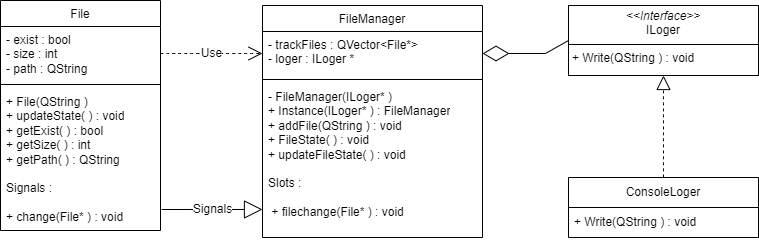

The diagram above was exported from draw.io. Its source (the exported page's mxGraphModel, read from the mxfile embedded in the PNG):
<mxGraphModel dx="538" dy="367" grid="0" gridSize="10" guides="1" tooltips="1" connect="1" arrows="1" fold="1" page="1" pageScale="1" pageWidth="291" pageHeight="413" math="0" shadow="0">
  <root>
    <mxCell id="0" />
    <mxCell id="1" parent="0" />
    <mxCell id="o8yyTexX7xWZqYdM86yt-18" value="ConsoleLoger" style="swimlane;fontStyle=0;childLayout=stackLayout;horizontal=1;startSize=30;horizontalStack=0;resizeParent=1;resizeParentMax=0;resizeLast=0;collapsible=1;marginBottom=0;whiteSpace=wrap;html=1;" parent="1" vertex="1">
      <mxGeometry x="633" y="284" width="190" height="60" as="geometry">
        <mxRectangle x="310" y="240" width="120" height="30" as="alternateBounds" />
      </mxGeometry>
    </mxCell>
    <mxCell id="o8yyTexX7xWZqYdM86yt-19" value="+ Write(QString ) : void" style="text;strokeColor=none;fillColor=none;align=left;verticalAlign=middle;spacingLeft=4;spacingRight=4;overflow=hidden;points=[[0,0.5],[1,0.5]];portConstraint=eastwest;rotatable=0;whiteSpace=wrap;html=1;" parent="o8yyTexX7xWZqYdM86yt-18" vertex="1">
      <mxGeometry y="30" width="190" height="30" as="geometry" />
    </mxCell>
    <mxCell id="o8yyTexX7xWZqYdM86yt-33" value="&lt;p style=&quot;margin:0px;margin-top:4px;text-align:center;&quot;&gt;&lt;i&gt;&amp;lt;&amp;lt;Interface&amp;gt;&amp;gt;&lt;/i&gt;&lt;br&gt;ILoger&lt;br&gt;&lt;/p&gt;&lt;hr size=&quot;1&quot; style=&quot;border-style:solid;&quot;&gt;&lt;p style=&quot;margin:0px;margin-left:4px;&quot;&gt;+ Write(QString ) : void&lt;br&gt;&lt;/p&gt;&lt;p style=&quot;margin:0px;margin-left:4px;&quot;&gt;&lt;br&gt;&lt;/p&gt;" style="verticalAlign=top;align=left;overflow=fill;html=1;whiteSpace=wrap;" parent="1" vertex="1">
      <mxGeometry x="633" y="112" width="190" height="70" as="geometry" />
    </mxCell>
    <mxCell id="o8yyTexX7xWZqYdM86yt-38" value="&lt;span style=&quot;font-weight: 400;&quot;&gt;FileManager&lt;/span&gt;" style="swimlane;fontStyle=1;align=center;verticalAlign=top;childLayout=stackLayout;horizontal=1;startSize=26;horizontalStack=0;resizeParent=1;resizeParentMax=0;resizeLast=0;collapsible=1;marginBottom=0;whiteSpace=wrap;html=1;" parent="1" vertex="1">
      <mxGeometry x="327" y="112" width="220" height="232" as="geometry" />
    </mxCell>
    <mxCell id="o8yyTexX7xWZqYdM86yt-39" value="- trackFiles : QVector&amp;lt;File*&amp;gt;&lt;div&gt;- loger : ILoger *&lt;/div&gt;" style="text;strokeColor=none;fillColor=none;align=left;verticalAlign=top;spacingLeft=4;spacingRight=4;overflow=hidden;rotatable=0;points=[[0,0.5],[1,0.5]];portConstraint=eastwest;whiteSpace=wrap;html=1;" parent="o8yyTexX7xWZqYdM86yt-38" vertex="1">
      <mxGeometry y="26" width="220" height="44" as="geometry" />
    </mxCell>
    <mxCell id="o8yyTexX7xWZqYdM86yt-40" value="" style="line;strokeWidth=1;fillColor=none;align=left;verticalAlign=middle;spacingTop=-1;spacingLeft=3;spacingRight=3;rotatable=0;labelPosition=right;points=[];portConstraint=eastwest;strokeColor=inherit;" parent="o8yyTexX7xWZqYdM86yt-38" vertex="1">
      <mxGeometry y="70" width="220" height="8" as="geometry" />
    </mxCell>
    <mxCell id="o8yyTexX7xWZqYdM86yt-41" value="&lt;div style=&quot;text-align: justify;&quot;&gt;&lt;span style=&quot;text-align: left;&quot;&gt;- FileManager(ILoger* )&lt;/span&gt;&lt;span style=&quot;background-color: initial;&quot;&gt;&lt;br&gt;&lt;/span&gt;&lt;/div&gt;&lt;div style=&quot;text-align: justify;&quot;&gt;&lt;span style=&quot;background-color: initial;&quot;&gt;+ Instance(ILoger* ) : FileManager&lt;/span&gt;&lt;/div&gt;&lt;div style=&quot;text-align: justify;&quot;&gt;+ addFile(QString ) : void&lt;/div&gt;&lt;div style=&quot;text-align: justify;&quot;&gt;+ FileState( ) : void&lt;/div&gt;&lt;div style=&quot;text-align: justify;&quot;&gt;+ updateFileState( ) : void&lt;/div&gt;&lt;div style=&quot;text-align: justify;&quot;&gt;&lt;br&gt;&lt;/div&gt;&lt;div style=&quot;text-align: justify;&quot;&gt;Slots :&lt;/div&gt;&lt;div style=&quot;text-align: justify;&quot;&gt;&lt;br&gt;&lt;/div&gt;&lt;div style=&quot;text-align: justify;&quot;&gt;&lt;span style=&quot;text-align: left;&quot;&gt;&amp;nbsp;+ filechange(File* ) : void&lt;/span&gt;&lt;br&gt;&lt;/div&gt;" style="text;strokeColor=none;fillColor=none;align=left;verticalAlign=top;spacingLeft=4;spacingRight=4;overflow=hidden;rotatable=0;points=[[0,0.5],[1,0.5]];portConstraint=eastwest;whiteSpace=wrap;html=1;" parent="o8yyTexX7xWZqYdM86yt-38" vertex="1">
      <mxGeometry y="78" width="220" height="154" as="geometry" />
    </mxCell>
    <mxCell id="o8yyTexX7xWZqYdM86yt-42" value="&lt;span style=&quot;font-weight: 400;&quot;&gt;File&lt;/span&gt;" style="swimlane;fontStyle=1;align=center;verticalAlign=top;childLayout=stackLayout;horizontal=1;startSize=26;horizontalStack=0;resizeParent=1;resizeParentMax=0;resizeLast=0;collapsible=1;marginBottom=0;whiteSpace=wrap;html=1;" parent="1" vertex="1">
      <mxGeometry x="65" y="107" width="160" height="230" as="geometry" />
    </mxCell>
    <mxCell id="o8yyTexX7xWZqYdM86yt-43" value="- exist : bool&lt;div&gt;- size : int&lt;br&gt;&lt;/div&gt;&lt;div&gt;- path : QString&lt;/div&gt;" style="text;strokeColor=none;fillColor=none;align=left;verticalAlign=top;spacingLeft=4;spacingRight=4;overflow=hidden;rotatable=0;points=[[0,0.5],[1,0.5]];portConstraint=eastwest;whiteSpace=wrap;html=1;" parent="o8yyTexX7xWZqYdM86yt-42" vertex="1">
      <mxGeometry y="26" width="160" height="54" as="geometry" />
    </mxCell>
    <mxCell id="o8yyTexX7xWZqYdM86yt-44" value="" style="line;strokeWidth=1;fillColor=none;align=left;verticalAlign=middle;spacingTop=-1;spacingLeft=3;spacingRight=3;rotatable=0;labelPosition=right;points=[];portConstraint=eastwest;strokeColor=inherit;" parent="o8yyTexX7xWZqYdM86yt-42" vertex="1">
      <mxGeometry y="80" width="160" height="8" as="geometry" />
    </mxCell>
    <mxCell id="o8yyTexX7xWZqYdM86yt-45" value="&lt;div style=&quot;text-align: justify;&quot;&gt;+ File(QString )&lt;/div&gt;&lt;div style=&quot;text-align: justify;&quot;&gt;+ updateState( ) : void&lt;/div&gt;&lt;div style=&quot;text-align: justify;&quot;&gt;+ getExist( ) : bool&lt;/div&gt;&lt;div style=&quot;text-align: justify;&quot;&gt;+ getSize( ) : int&lt;/div&gt;&lt;div style=&quot;text-align: justify;&quot;&gt;+ getPath( ) : QString&lt;/div&gt;&lt;div style=&quot;text-align: justify;&quot;&gt;&lt;br&gt;&lt;/div&gt;&lt;div style=&quot;text-align: justify;&quot;&gt;Signals :&lt;/div&gt;&lt;div style=&quot;text-align: justify;&quot;&gt;&lt;br&gt;&lt;/div&gt;&lt;div style=&quot;text-align: justify;&quot;&gt;&lt;span style=&quot;text-align: center;&quot;&gt;+ change(File* ) : void&lt;/span&gt;&lt;br&gt;&lt;/div&gt;" style="text;strokeColor=none;fillColor=none;align=left;verticalAlign=top;spacingLeft=4;spacingRight=4;overflow=hidden;rotatable=0;points=[[0,0.5],[1,0.5]];portConstraint=eastwest;whiteSpace=wrap;html=1;" parent="o8yyTexX7xWZqYdM86yt-42" vertex="1">
      <mxGeometry y="88" width="160" height="142" as="geometry" />
    </mxCell>
    <mxCell id="o8yyTexX7xWZqYdM86yt-46" value="" style="endArrow=diamondThin;endFill=0;endSize=24;html=1;rounded=0;exitX=0;exitY=0.5;exitDx=0;exitDy=0;entryX=1;entryY=0.5;entryDx=0;entryDy=0;" parent="1" source="o8yyTexX7xWZqYdM86yt-33" target="o8yyTexX7xWZqYdM86yt-39" edge="1">
      <mxGeometry width="160" relative="1" as="geometry">
        <mxPoint x="340" y="230" as="sourcePoint" />
        <mxPoint x="500" y="230" as="targetPoint" />
        <Array as="points">
          <mxPoint x="610" y="160" />
        </Array>
      </mxGeometry>
    </mxCell>
    <mxCell id="Tv2HmQmr6JNfO7MgKNbw-1" value="" style="endArrow=block;dashed=1;endFill=0;endSize=12;html=1;rounded=0;fontSize=12;curved=1;exitX=0.5;exitY=0;exitDx=0;exitDy=0;entryX=0.5;entryY=1;entryDx=0;entryDy=0;" parent="1" source="o8yyTexX7xWZqYdM86yt-18" target="o8yyTexX7xWZqYdM86yt-33" edge="1">
      <mxGeometry width="160" relative="1" as="geometry">
        <mxPoint x="610" y="242" as="sourcePoint" />
        <mxPoint x="770" y="242" as="targetPoint" />
        <Array as="points">
          <mxPoint x="728" y="232" />
        </Array>
      </mxGeometry>
    </mxCell>
    <mxCell id="Tv2HmQmr6JNfO7MgKNbw-2" value="Signals" style="endArrow=block;endSize=16;endFill=0;html=1;rounded=0;fontSize=12;entryX=0;entryY=0.818;entryDx=0;entryDy=0;entryPerimeter=0;" parent="1" target="o8yyTexX7xWZqYdM86yt-41" edge="1">
      <mxGeometry width="160" relative="1" as="geometry">
        <mxPoint x="226" y="316" as="sourcePoint" />
        <mxPoint x="325" y="293" as="targetPoint" />
        <Array as="points" />
      </mxGeometry>
    </mxCell>
    <mxCell id="uijct0Z3EZQvk7FjWw2U-2" value="Use" style="endArrow=open;endSize=12;dashed=1;html=1;rounded=0;fontSize=12;curved=1;entryX=0;entryY=0.5;entryDx=0;entryDy=0;exitX=1;exitY=0.5;exitDx=0;exitDy=0;" parent="1" source="o8yyTexX7xWZqYdM86yt-43" target="o8yyTexX7xWZqYdM86yt-39" edge="1">
      <mxGeometry width="160" relative="1" as="geometry">
        <mxPoint x="227" y="163" as="sourcePoint" />
        <mxPoint x="324" y="165" as="targetPoint" />
      </mxGeometry>
    </mxCell>
  </root>
</mxGraphModel>